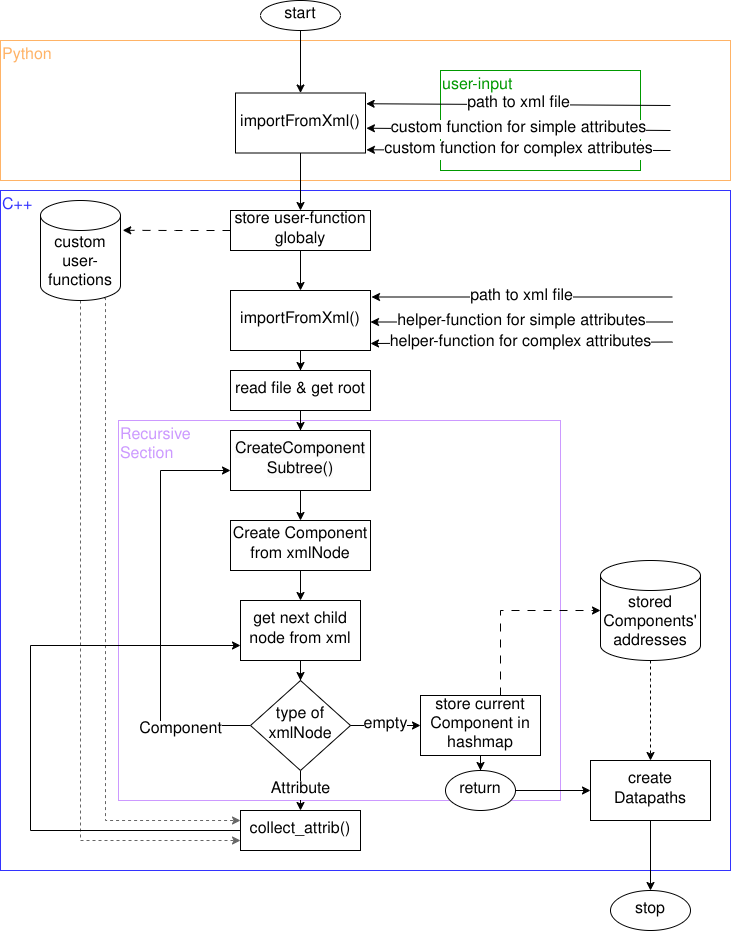

The diagram above was exported from draw.io. Its source (the exported page's mxGraphModel, read from the mxfile embedded in the PNG):
<mxGraphModel dx="1774" dy="1022" grid="1" gridSize="10" guides="1" tooltips="1" connect="1" arrows="1" fold="1" page="1" pageScale="1" pageWidth="827" pageHeight="1169" math="0" shadow="0">
  <root>
    <mxCell id="WIyWlLk6GJQsqaUBKTNV-0" />
    <mxCell id="WIyWlLk6GJQsqaUBKTNV-1" parent="WIyWlLk6GJQsqaUBKTNV-0" />
    <mxCell id="RZmubcAFbAURXjym6koD-88" value="&lt;font style=&quot;color: rgb(51, 51, 255);&quot;&gt;C++&lt;/font&gt;" style="rounded=0;whiteSpace=wrap;html=1;gradientColor=default;fillColor=none;align=left;verticalAlign=top;fontColor=#009900;strokeColor=#3333FF;fontSize=16;" parent="WIyWlLk6GJQsqaUBKTNV-1" vertex="1">
      <mxGeometry x="60" y="200" width="730" height="680" as="geometry" />
    </mxCell>
    <mxCell id="RZmubcAFbAURXjym6koD-13" value="&lt;font style=&quot;color: rgb(255, 179, 102);&quot;&gt;Python&lt;/font&gt;" style="rounded=0;whiteSpace=wrap;html=1;gradientColor=default;fillColor=none;align=left;verticalAlign=top;fontColor=#009900;strokeColor=#FFB366;fontSize=16;" parent="WIyWlLk6GJQsqaUBKTNV-1" vertex="1">
      <mxGeometry x="60" y="50" width="730" height="140" as="geometry" />
    </mxCell>
    <mxCell id="RZmubcAFbAURXjym6koD-7" value="user-input" style="rounded=0;whiteSpace=wrap;html=1;gradientColor=default;fillColor=none;align=left;verticalAlign=top;fontColor=#009900;strokeColor=#009900;fontSize=16;" parent="WIyWlLk6GJQsqaUBKTNV-1" vertex="1">
      <mxGeometry x="500" y="80" width="200" height="100" as="geometry" />
    </mxCell>
    <mxCell id="RZmubcAFbAURXjym6koD-5" value="custom function for simple attributes" style="endArrow=classic;html=1;rounded=0;fontSize=16;entryX=1.007;entryY=0.587;entryDx=0;entryDy=0;entryPerimeter=0;" parent="WIyWlLk6GJQsqaUBKTNV-1" target="RZmubcAFbAURXjym6koD-2" edge="1">
      <mxGeometry width="50" height="50" relative="1" as="geometry">
        <mxPoint x="730" y="140" as="sourcePoint" />
        <mxPoint x="430" y="137" as="targetPoint" />
        <mxPoint as="offset" />
      </mxGeometry>
    </mxCell>
    <mxCell id="RZmubcAFbAURXjym6koD-4" value="path to xml file" style="endArrow=classic;html=1;rounded=0;entryX=1.005;entryY=0.179;entryDx=0;entryDy=0;fontSize=16;entryPerimeter=0;" parent="WIyWlLk6GJQsqaUBKTNV-1" target="RZmubcAFbAURXjym6koD-2" edge="1">
      <mxGeometry width="50" height="50" relative="1" as="geometry">
        <mxPoint x="730" y="115" as="sourcePoint" />
        <mxPoint x="710" y="115" as="targetPoint" />
      </mxGeometry>
    </mxCell>
    <mxCell id="RZmubcAFbAURXjym6koD-85" value="&lt;font style=&quot;color: rgb(204, 153, 255);&quot;&gt;Recursive&lt;br&gt;Section&lt;/font&gt;" style="rounded=0;whiteSpace=wrap;html=1;gradientColor=default;fillColor=none;align=left;verticalAlign=top;fontColor=#009900;strokeColor=#CC99FF;fontSize=16;" parent="WIyWlLk6GJQsqaUBKTNV-1" vertex="1">
      <mxGeometry x="178" y="430" width="442" height="380" as="geometry" />
    </mxCell>
    <mxCell id="RZmubcAFbAURXjym6koD-79" style="edgeStyle=orthogonalEdgeStyle;rounded=0;orthogonalLoop=1;jettySize=auto;html=1;dashed=1;fillColor=#f5f5f5;strokeColor=#666666;fontSize=16;entryX=0;entryY=0.75;entryDx=0;entryDy=0;" parent="WIyWlLk6GJQsqaUBKTNV-1" source="RZmubcAFbAURXjym6koD-14" edge="1" target="RZmubcAFbAURXjym6koD-86">
      <mxGeometry relative="1" as="geometry">
        <mxPoint x="310" y="850" as="targetPoint" />
        <Array as="points">
          <mxPoint x="140" y="850" />
        </Array>
      </mxGeometry>
    </mxCell>
    <mxCell id="RZmubcAFbAURXjym6koD-78" style="edgeStyle=orthogonalEdgeStyle;rounded=0;orthogonalLoop=1;jettySize=auto;html=1;dashed=1;fillColor=#f5f5f5;strokeColor=#666666;entryX=0;entryY=0.25;entryDx=0;entryDy=0;fontSize=16;exitX=0.799;exitY=0.977;exitDx=0;exitDy=0;exitPerimeter=0;" parent="WIyWlLk6GJQsqaUBKTNV-1" source="RZmubcAFbAURXjym6koD-14" target="RZmubcAFbAURXjym6koD-86" edge="1">
      <mxGeometry relative="1" as="geometry">
        <mxPoint x="165" y="910" as="targetPoint" />
        <Array as="points">
          <mxPoint x="165" y="308" />
          <mxPoint x="165" y="830" />
        </Array>
      </mxGeometry>
    </mxCell>
    <mxCell id="RZmubcAFbAURXjym6koD-3" value="" style="edgeStyle=orthogonalEdgeStyle;rounded=0;orthogonalLoop=1;jettySize=auto;html=1;fontSize=16;" parent="WIyWlLk6GJQsqaUBKTNV-1" source="RZmubcAFbAURXjym6koD-0" target="RZmubcAFbAURXjym6koD-2" edge="1">
      <mxGeometry relative="1" as="geometry" />
    </mxCell>
    <mxCell id="RZmubcAFbAURXjym6koD-0" value="start" style="ellipse;whiteSpace=wrap;html=1;fontSize=16;" parent="WIyWlLk6GJQsqaUBKTNV-1" vertex="1">
      <mxGeometry x="320" y="10" width="80" height="30" as="geometry" />
    </mxCell>
    <mxCell id="RZmubcAFbAURXjym6koD-12" value="" style="edgeStyle=orthogonalEdgeStyle;rounded=0;orthogonalLoop=1;jettySize=auto;html=1;fontSize=16;" parent="WIyWlLk6GJQsqaUBKTNV-1" source="RZmubcAFbAURXjym6koD-2" target="RZmubcAFbAURXjym6koD-11" edge="1">
      <mxGeometry relative="1" as="geometry" />
    </mxCell>
    <mxCell id="RZmubcAFbAURXjym6koD-2" value="importFromXml()" style="whiteSpace=wrap;html=1;fontSize=16;" parent="WIyWlLk6GJQsqaUBKTNV-1" vertex="1">
      <mxGeometry x="295" y="102.5" width="130" height="60" as="geometry" />
    </mxCell>
    <mxCell id="RZmubcAFbAURXjym6koD-9" value="custom function for complex attributes" style="endArrow=classic;html=1;rounded=0;entryX=1.007;entryY=0.947;entryDx=0;entryDy=0;fontSize=16;entryPerimeter=0;" parent="WIyWlLk6GJQsqaUBKTNV-1" edge="1" target="RZmubcAFbAURXjym6koD-2">
      <mxGeometry width="50" height="50" relative="1" as="geometry">
        <mxPoint x="730" y="160" as="sourcePoint" />
        <mxPoint x="710" y="145" as="targetPoint" />
        <mxPoint as="offset" />
      </mxGeometry>
    </mxCell>
    <mxCell id="RZmubcAFbAURXjym6koD-20" style="edgeStyle=orthogonalEdgeStyle;rounded=0;orthogonalLoop=1;jettySize=auto;html=1;entryX=0.5;entryY=0;entryDx=0;entryDy=0;fontSize=16;" parent="WIyWlLk6GJQsqaUBKTNV-1" source="RZmubcAFbAURXjym6koD-11" target="RZmubcAFbAURXjym6koD-16" edge="1">
      <mxGeometry relative="1" as="geometry" />
    </mxCell>
    <mxCell id="RZmubcAFbAURXjym6koD-11" value="store user-function globaly" style="whiteSpace=wrap;html=1;fontSize=16;" parent="WIyWlLk6GJQsqaUBKTNV-1" vertex="1">
      <mxGeometry x="290" y="220" width="140" height="40" as="geometry" />
    </mxCell>
    <mxCell id="RZmubcAFbAURXjym6koD-14" value="custom user-functions" style="shape=cylinder3;whiteSpace=wrap;html=1;boundedLbl=1;backgroundOutline=1;size=15;fontSize=16;" parent="WIyWlLk6GJQsqaUBKTNV-1" vertex="1">
      <mxGeometry x="100" y="210" width="80" height="100" as="geometry" />
    </mxCell>
    <mxCell id="RZmubcAFbAURXjym6koD-15" style="edgeStyle=orthogonalEdgeStyle;rounded=0;orthogonalLoop=1;jettySize=auto;html=1;entryX=1.028;entryY=0.298;entryDx=0;entryDy=0;entryPerimeter=0;dashed=1;dashPattern=8 8;fontSize=16;" parent="WIyWlLk6GJQsqaUBKTNV-1" source="RZmubcAFbAURXjym6koD-11" target="RZmubcAFbAURXjym6koD-14" edge="1">
      <mxGeometry relative="1" as="geometry">
        <Array as="points" />
      </mxGeometry>
    </mxCell>
    <mxCell id="RZmubcAFbAURXjym6koD-22" value="" style="edgeStyle=orthogonalEdgeStyle;rounded=0;orthogonalLoop=1;jettySize=auto;html=1;fontSize=16;" parent="WIyWlLk6GJQsqaUBKTNV-1" source="RZmubcAFbAURXjym6koD-16" target="RZmubcAFbAURXjym6koD-21" edge="1">
      <mxGeometry relative="1" as="geometry" />
    </mxCell>
    <mxCell id="RZmubcAFbAURXjym6koD-16" value="importFromXml()" style="whiteSpace=wrap;html=1;fontSize=16;" parent="WIyWlLk6GJQsqaUBKTNV-1" vertex="1">
      <mxGeometry x="290" y="300" width="140" height="60" as="geometry" />
    </mxCell>
    <mxCell id="RZmubcAFbAURXjym6koD-26" value="" style="edgeStyle=orthogonalEdgeStyle;rounded=0;orthogonalLoop=1;jettySize=auto;html=1;fontSize=16;" parent="WIyWlLk6GJQsqaUBKTNV-1" source="RZmubcAFbAURXjym6koD-21" target="RZmubcAFbAURXjym6koD-25" edge="1">
      <mxGeometry relative="1" as="geometry" />
    </mxCell>
    <mxCell id="RZmubcAFbAURXjym6koD-21" value="read file &amp;amp; get root" style="whiteSpace=wrap;html=1;fontSize=16;" parent="WIyWlLk6GJQsqaUBKTNV-1" vertex="1">
      <mxGeometry x="290" y="380" width="140" height="40" as="geometry" />
    </mxCell>
    <mxCell id="RZmubcAFbAURXjym6koD-28" value="" style="edgeStyle=orthogonalEdgeStyle;rounded=0;orthogonalLoop=1;jettySize=auto;html=1;fontSize=16;" parent="WIyWlLk6GJQsqaUBKTNV-1" source="RZmubcAFbAURXjym6koD-25" target="RZmubcAFbAURXjym6koD-27" edge="1">
      <mxGeometry relative="1" as="geometry" />
    </mxCell>
    <mxCell id="RZmubcAFbAURXjym6koD-25" value="&lt;span style=&quot;color: rgb(0, 0, 0); font-family: Helvetica; font-style: normal; font-variant-ligatures: normal; font-variant-caps: normal; font-weight: 400; letter-spacing: normal; orphans: 2; text-align: center; text-indent: 0px; text-transform: none; widows: 2; word-spacing: 0px; -webkit-text-stroke-width: 0px; white-space: normal; background-color: rgb(251, 251, 251); text-decoration-thickness: initial; text-decoration-style: initial; text-decoration-color: initial; float: none; display: inline !important;&quot;&gt;CreateComponent Subtree()&lt;/span&gt;" style="whiteSpace=wrap;html=1;fontSize=16;" parent="WIyWlLk6GJQsqaUBKTNV-1" vertex="1">
      <mxGeometry x="290" y="440" width="140" height="60" as="geometry" />
    </mxCell>
    <mxCell id="RZmubcAFbAURXjym6koD-30" value="" style="edgeStyle=orthogonalEdgeStyle;rounded=0;orthogonalLoop=1;jettySize=auto;html=1;fontSize=16;" parent="WIyWlLk6GJQsqaUBKTNV-1" source="RZmubcAFbAURXjym6koD-27" target="RZmubcAFbAURXjym6koD-29" edge="1">
      <mxGeometry relative="1" as="geometry" />
    </mxCell>
    <mxCell id="RZmubcAFbAURXjym6koD-27" value="Create Component from xmlNode" style="whiteSpace=wrap;html=1;fontSize=16;" parent="WIyWlLk6GJQsqaUBKTNV-1" vertex="1">
      <mxGeometry x="290" y="530" width="140" height="50" as="geometry" />
    </mxCell>
    <mxCell id="RZmubcAFbAURXjym6koD-32" value="" style="edgeStyle=orthogonalEdgeStyle;rounded=0;orthogonalLoop=1;jettySize=auto;html=1;fontSize=16;" parent="WIyWlLk6GJQsqaUBKTNV-1" source="RZmubcAFbAURXjym6koD-29" target="RZmubcAFbAURXjym6koD-31" edge="1">
      <mxGeometry relative="1" as="geometry" />
    </mxCell>
    <mxCell id="RZmubcAFbAURXjym6koD-29" value="get next child node from xml" style="whiteSpace=wrap;html=1;fontSize=16;" parent="WIyWlLk6GJQsqaUBKTNV-1" vertex="1">
      <mxGeometry x="300" y="610" width="120" height="60" as="geometry" />
    </mxCell>
    <mxCell id="RZmubcAFbAURXjym6koD-41" value="Attribute" style="edgeStyle=orthogonalEdgeStyle;rounded=0;orthogonalLoop=1;jettySize=auto;html=1;entryX=0.5;entryY=0;entryDx=0;entryDy=0;fontSize=16;" parent="WIyWlLk6GJQsqaUBKTNV-1" source="RZmubcAFbAURXjym6koD-31" target="RZmubcAFbAURXjym6koD-86" edge="1">
      <mxGeometry relative="1" as="geometry" />
    </mxCell>
    <mxCell id="RZmubcAFbAURXjym6koD-96" value="Component" style="edgeStyle=orthogonalEdgeStyle;rounded=0;orthogonalLoop=1;jettySize=auto;html=1;fontSize=16;" parent="WIyWlLk6GJQsqaUBKTNV-1" source="RZmubcAFbAURXjym6koD-31" edge="1">
      <mxGeometry x="-0.6627" y="5" relative="1" as="geometry">
        <Array as="points">
          <mxPoint x="220" y="735" />
          <mxPoint x="220" y="480" />
          <mxPoint x="290" y="480" />
        </Array>
        <mxPoint as="offset" />
        <mxPoint x="290" y="480" as="targetPoint" />
      </mxGeometry>
    </mxCell>
    <mxCell id="RZmubcAFbAURXjym6koD-31" value="type of xmlNode" style="rhombus;whiteSpace=wrap;html=1;fontSize=16;" parent="WIyWlLk6GJQsqaUBKTNV-1" vertex="1">
      <mxGeometry x="310" y="690" width="100" height="90" as="geometry" />
    </mxCell>
    <mxCell id="RZmubcAFbAURXjym6koD-105" style="edgeStyle=orthogonalEdgeStyle;rounded=0;orthogonalLoop=1;jettySize=auto;html=1;fontSize=16;" parent="WIyWlLk6GJQsqaUBKTNV-1" source="RZmubcAFbAURXjym6koD-37" target="RZmubcAFbAURXjym6koD-101" edge="1">
      <mxGeometry relative="1" as="geometry" />
    </mxCell>
    <mxCell id="RZmubcAFbAURXjym6koD-37" value="store current Component in hashmap" style="rounded=0;whiteSpace=wrap;html=1;fontSize=16;" parent="WIyWlLk6GJQsqaUBKTNV-1" vertex="1">
      <mxGeometry x="480" y="705" width="120" height="60" as="geometry" />
    </mxCell>
    <mxCell id="RZmubcAFbAURXjym6koD-67" style="edgeStyle=orthogonalEdgeStyle;rounded=0;orthogonalLoop=1;jettySize=auto;html=1;entryX=0;entryY=0.75;entryDx=0;entryDy=0;exitX=0;exitY=0.5;exitDx=0;exitDy=0;fontSize=16;" parent="WIyWlLk6GJQsqaUBKTNV-1" source="RZmubcAFbAURXjym6koD-86" target="RZmubcAFbAURXjym6koD-29" edge="1">
      <mxGeometry relative="1" as="geometry">
        <Array as="points">
          <mxPoint x="90" y="840" />
          <mxPoint x="90" y="655" />
        </Array>
      </mxGeometry>
    </mxCell>
    <mxCell id="RZmubcAFbAURXjym6koD-86" value="collect_attrib()" style="rounded=0;whiteSpace=wrap;html=1;fontSize=16;" parent="WIyWlLk6GJQsqaUBKTNV-1" vertex="1">
      <mxGeometry x="300" y="820" width="120" height="40" as="geometry" />
    </mxCell>
    <mxCell id="RZmubcAFbAURXjym6koD-89" value="stored&lt;div&gt;Components'&lt;/div&gt;&lt;div&gt;addresses&lt;/div&gt;" style="shape=cylinder3;whiteSpace=wrap;html=1;boundedLbl=1;backgroundOutline=1;size=15;fontSize=16;" parent="WIyWlLk6GJQsqaUBKTNV-1" vertex="1">
      <mxGeometry x="660" y="570" width="100" height="100" as="geometry" />
    </mxCell>
    <mxCell id="RZmubcAFbAURXjym6koD-94" value="empty" style="edgeStyle=orthogonalEdgeStyle;rounded=0;orthogonalLoop=1;jettySize=auto;html=1;exitX=1;exitY=0.5;exitDx=0;exitDy=0;entryX=0;entryY=0.5;entryDx=0;entryDy=0;fontSize=16;" parent="WIyWlLk6GJQsqaUBKTNV-1" source="RZmubcAFbAURXjym6koD-31" edge="1" target="RZmubcAFbAURXjym6koD-37">
      <mxGeometry relative="1" as="geometry">
        <mxPoint x="330" y="730" as="sourcePoint" />
        <mxPoint x="470" y="730" as="targetPoint" />
      </mxGeometry>
    </mxCell>
    <mxCell id="RZmubcAFbAURXjym6koD-100" style="edgeStyle=orthogonalEdgeStyle;rounded=0;orthogonalLoop=1;jettySize=auto;html=1;dashed=1;dashPattern=8 8;fontSize=16;" parent="WIyWlLk6GJQsqaUBKTNV-1" source="RZmubcAFbAURXjym6koD-37" edge="1">
      <mxGeometry relative="1" as="geometry">
        <Array as="points">
          <mxPoint x="560" y="620" />
        </Array>
        <mxPoint x="660" y="620" as="targetPoint" />
      </mxGeometry>
    </mxCell>
    <mxCell id="RZmubcAFbAURXjym6koD-110" value="" style="edgeStyle=orthogonalEdgeStyle;rounded=0;orthogonalLoop=1;jettySize=auto;html=1;fontSize=16;" parent="WIyWlLk6GJQsqaUBKTNV-1" source="RZmubcAFbAURXjym6koD-101" target="RZmubcAFbAURXjym6koD-109" edge="1">
      <mxGeometry relative="1" as="geometry" />
    </mxCell>
    <mxCell id="RZmubcAFbAURXjym6koD-101" value="return" style="ellipse;whiteSpace=wrap;html=1;fontSize=16;" parent="WIyWlLk6GJQsqaUBKTNV-1" vertex="1">
      <mxGeometry x="505" y="780" width="70" height="40" as="geometry" />
    </mxCell>
    <mxCell id="RZmubcAFbAURXjym6koD-104" style="edgeStyle=orthogonalEdgeStyle;rounded=0;orthogonalLoop=1;jettySize=auto;html=1;exitX=0.5;exitY=1;exitDx=0;exitDy=0;fontSize=16;" parent="WIyWlLk6GJQsqaUBKTNV-1" source="RZmubcAFbAURXjym6koD-101" target="RZmubcAFbAURXjym6koD-101" edge="1">
      <mxGeometry relative="1" as="geometry" />
    </mxCell>
    <mxCell id="RZmubcAFbAURXjym6koD-115" value="" style="edgeStyle=orthogonalEdgeStyle;rounded=0;orthogonalLoop=1;jettySize=auto;html=1;fontSize=16;" parent="WIyWlLk6GJQsqaUBKTNV-1" source="RZmubcAFbAURXjym6koD-109" target="RZmubcAFbAURXjym6koD-114" edge="1">
      <mxGeometry relative="1" as="geometry" />
    </mxCell>
    <mxCell id="RZmubcAFbAURXjym6koD-109" value="create Datapaths" style="whiteSpace=wrap;html=1;fontSize=16;" parent="WIyWlLk6GJQsqaUBKTNV-1" vertex="1">
      <mxGeometry x="650" y="770" width="120" height="60" as="geometry" />
    </mxCell>
    <mxCell id="RZmubcAFbAURXjym6koD-111" style="edgeStyle=orthogonalEdgeStyle;rounded=0;orthogonalLoop=1;jettySize=auto;html=1;entryX=0.5;entryY=0;entryDx=0;entryDy=0;dashed=1;fontSize=16;" parent="WIyWlLk6GJQsqaUBKTNV-1" source="RZmubcAFbAURXjym6koD-89" target="RZmubcAFbAURXjym6koD-109" edge="1">
      <mxGeometry relative="1" as="geometry">
        <Array as="points">
          <mxPoint x="710" y="690" />
          <mxPoint x="710" y="690" />
        </Array>
      </mxGeometry>
    </mxCell>
    <mxCell id="RZmubcAFbAURXjym6koD-114" value="stop" style="ellipse;whiteSpace=wrap;html=1;fontSize=16;" parent="WIyWlLk6GJQsqaUBKTNV-1" vertex="1">
      <mxGeometry x="670" y="900" width="80" height="40" as="geometry" />
    </mxCell>
    <mxCell id="Uh7vITCr8O7HG6TcAhSO-7" value="helper-function for simple attributes" style="endArrow=classic;html=1;rounded=0;entryX=0.986;entryY=0.583;entryDx=0;entryDy=0;fontSize=16;entryPerimeter=0;" edge="1" parent="WIyWlLk6GJQsqaUBKTNV-1">
      <mxGeometry width="50" height="50" relative="1" as="geometry">
        <mxPoint x="732" y="331.5" as="sourcePoint" />
        <mxPoint x="430" y="331.5" as="targetPoint" />
        <mxPoint as="offset" />
      </mxGeometry>
    </mxCell>
    <mxCell id="Uh7vITCr8O7HG6TcAhSO-8" value="path to xml file" style="endArrow=classic;html=1;rounded=0;entryX=0.991;entryY=0.174;entryDx=0;entryDy=0;fontSize=16;entryPerimeter=0;" edge="1" parent="WIyWlLk6GJQsqaUBKTNV-1">
      <mxGeometry width="50" height="50" relative="1" as="geometry">
        <mxPoint x="732" y="306.5" as="sourcePoint" />
        <mxPoint x="431" y="306.5" as="targetPoint" />
      </mxGeometry>
    </mxCell>
    <mxCell id="Uh7vITCr8O7HG6TcAhSO-9" value="helper-function for complex attributes" style="endArrow=classic;html=1;rounded=0;fontSize=16;" edge="1" parent="WIyWlLk6GJQsqaUBKTNV-1">
      <mxGeometry x="0.0066" y="1" width="50" height="50" relative="1" as="geometry">
        <mxPoint x="732" y="351.5" as="sourcePoint" />
        <mxPoint x="430" y="353" as="targetPoint" />
        <mxPoint as="offset" />
      </mxGeometry>
    </mxCell>
  </root>
</mxGraphModel>